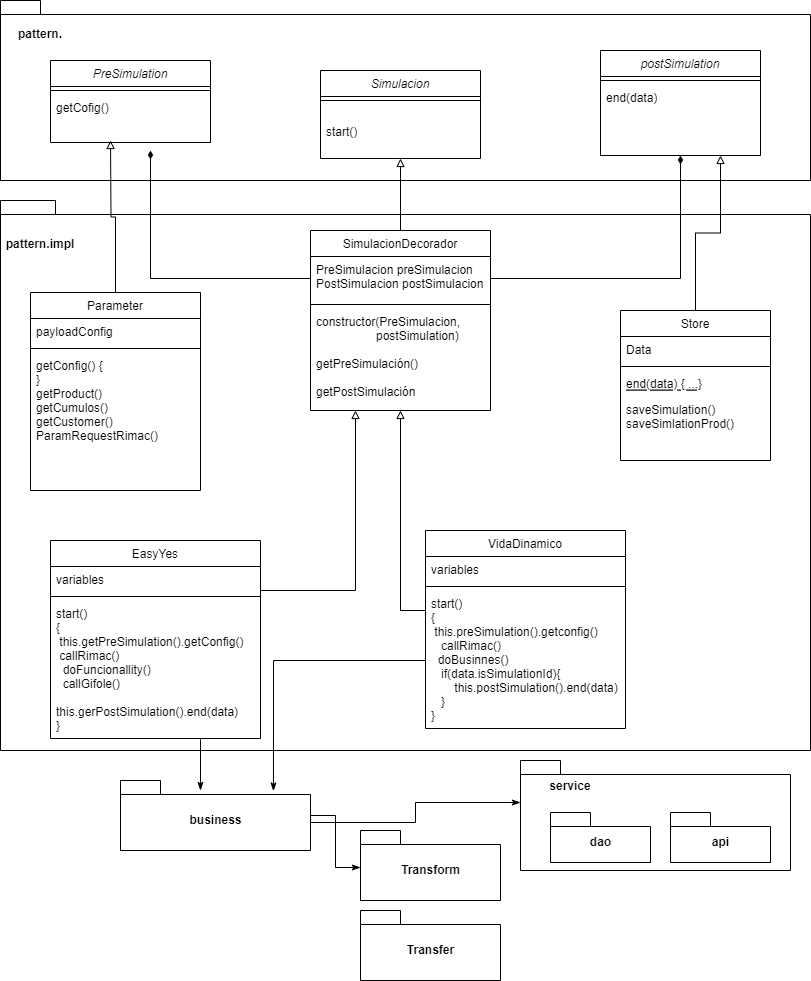

The diagram above was exported from draw.io. Its source (the exported page's mxGraphModel, read from the mxfile embedded in the PNG):
<mxGraphModel dx="1072" dy="531" grid="1" gridSize="10" guides="1" tooltips="1" connect="1" arrows="1" fold="1" page="1" pageScale="1" pageWidth="827" pageHeight="1169" math="0" shadow="0">
  <root>
    <mxCell id="0" />
    <mxCell id="1" parent="0" />
    <mxCell id="2dGp7hzuXRdVeRRit244-74" value="" style="shape=folder;fontStyle=1;spacingTop=10;tabWidth=40;tabHeight=14;tabPosition=left;html=1;" parent="1" vertex="1">
      <mxGeometry x="10" y="260" width="810" height="550" as="geometry" />
    </mxCell>
    <mxCell id="2dGp7hzuXRdVeRRit244-56" value="" style="shape=folder;fontStyle=1;spacingTop=10;tabWidth=40;tabHeight=14;tabPosition=left;html=1;align=left;" parent="1" vertex="1">
      <mxGeometry x="10" y="60" width="810" height="180" as="geometry" />
    </mxCell>
    <mxCell id="2dGp7hzuXRdVeRRit244-1" value="Simulacion" style="swimlane;fontStyle=2;align=center;verticalAlign=top;childLayout=stackLayout;horizontal=1;startSize=26;horizontalStack=0;resizeParent=1;resizeLast=0;collapsible=1;marginBottom=0;rounded=0;shadow=0;strokeWidth=1;" parent="1" vertex="1">
      <mxGeometry x="330" y="130" width="160" height="88" as="geometry">
        <mxRectangle x="230" y="140" width="160" height="26" as="alternateBounds" />
      </mxGeometry>
    </mxCell>
    <mxCell id="2dGp7hzuXRdVeRRit244-4" value="" style="line;html=1;strokeWidth=1;align=left;verticalAlign=middle;spacingTop=-1;spacingLeft=3;spacingRight=3;rotatable=0;labelPosition=right;points=[];portConstraint=eastwest;" parent="2dGp7hzuXRdVeRRit244-1" vertex="1">
      <mxGeometry y="26" width="160" height="8" as="geometry" />
    </mxCell>
    <mxCell id="2dGp7hzuXRdVeRRit244-5" value="&#10;start()&#10;" style="text;align=left;verticalAlign=top;spacingLeft=4;spacingRight=4;overflow=hidden;rotatable=0;points=[[0,0.5],[1,0.5]];portConstraint=eastwest;" parent="2dGp7hzuXRdVeRRit244-1" vertex="1">
      <mxGeometry y="34" width="160" height="54" as="geometry" />
    </mxCell>
    <mxCell id="2dGp7hzuXRdVeRRit244-6" value="PreSimulation" style="swimlane;fontStyle=2;align=center;verticalAlign=top;childLayout=stackLayout;horizontal=1;startSize=26;horizontalStack=0;resizeParent=1;resizeLast=0;collapsible=1;marginBottom=0;rounded=0;shadow=0;strokeWidth=1;" parent="1" vertex="1">
      <mxGeometry x="60" y="120" width="160" height="82" as="geometry">
        <mxRectangle x="230" y="140" width="160" height="26" as="alternateBounds" />
      </mxGeometry>
    </mxCell>
    <mxCell id="2dGp7hzuXRdVeRRit244-9" value="" style="line;html=1;strokeWidth=1;align=left;verticalAlign=middle;spacingTop=-1;spacingLeft=3;spacingRight=3;rotatable=0;labelPosition=right;points=[];portConstraint=eastwest;" parent="2dGp7hzuXRdVeRRit244-6" vertex="1">
      <mxGeometry y="26" width="160" height="8" as="geometry" />
    </mxCell>
    <mxCell id="2dGp7hzuXRdVeRRit244-10" value="getCofig()&#10;" style="text;align=left;verticalAlign=top;spacingLeft=4;spacingRight=4;overflow=hidden;rotatable=0;points=[[0,0.5],[1,0.5]];portConstraint=eastwest;" parent="2dGp7hzuXRdVeRRit244-6" vertex="1">
      <mxGeometry y="34" width="160" height="48" as="geometry" />
    </mxCell>
    <mxCell id="2dGp7hzuXRdVeRRit244-11" value="postSimulation" style="swimlane;fontStyle=2;align=center;verticalAlign=top;childLayout=stackLayout;horizontal=1;startSize=26;horizontalStack=0;resizeParent=1;resizeLast=0;collapsible=1;marginBottom=0;rounded=0;shadow=0;strokeWidth=1;" parent="1" vertex="1">
      <mxGeometry x="610" y="110" width="160" height="105" as="geometry">
        <mxRectangle x="230" y="140" width="160" height="26" as="alternateBounds" />
      </mxGeometry>
    </mxCell>
    <mxCell id="2dGp7hzuXRdVeRRit244-14" value="" style="line;html=1;strokeWidth=1;align=left;verticalAlign=middle;spacingTop=-1;spacingLeft=3;spacingRight=3;rotatable=0;labelPosition=right;points=[];portConstraint=eastwest;" parent="2dGp7hzuXRdVeRRit244-11" vertex="1">
      <mxGeometry y="26" width="160" height="8" as="geometry" />
    </mxCell>
    <mxCell id="2dGp7hzuXRdVeRRit244-15" value="end(data)" style="text;align=left;verticalAlign=top;spacingLeft=4;spacingRight=4;overflow=hidden;rotatable=0;points=[[0,0.5],[1,0.5]];portConstraint=eastwest;" parent="2dGp7hzuXRdVeRRit244-11" vertex="1">
      <mxGeometry y="34" width="160" height="34" as="geometry" />
    </mxCell>
    <mxCell id="2dGp7hzuXRdVeRRit244-40" style="edgeStyle=orthogonalEdgeStyle;rounded=0;orthogonalLoop=1;jettySize=auto;html=1;endArrow=block;endFill=0;" parent="1" source="2dGp7hzuXRdVeRRit244-18" edge="1">
      <mxGeometry relative="1" as="geometry">
        <mxPoint x="120" y="200" as="targetPoint" />
      </mxGeometry>
    </mxCell>
    <mxCell id="2dGp7hzuXRdVeRRit244-18" value="Parameter" style="swimlane;fontStyle=0;align=center;verticalAlign=top;childLayout=stackLayout;horizontal=1;startSize=26;horizontalStack=0;resizeParent=1;resizeLast=0;collapsible=1;marginBottom=0;rounded=0;shadow=0;strokeWidth=1;" parent="1" vertex="1">
      <mxGeometry x="40" y="352" width="170" height="198" as="geometry">
        <mxRectangle x="130" y="380" width="160" height="26" as="alternateBounds" />
      </mxGeometry>
    </mxCell>
    <mxCell id="2dGp7hzuXRdVeRRit244-19" value="payloadConfig" style="text;align=left;verticalAlign=top;spacingLeft=4;spacingRight=4;overflow=hidden;rotatable=0;points=[[0,0.5],[1,0.5]];portConstraint=eastwest;" parent="2dGp7hzuXRdVeRRit244-18" vertex="1">
      <mxGeometry y="26" width="170" height="26" as="geometry" />
    </mxCell>
    <mxCell id="2dGp7hzuXRdVeRRit244-21" value="" style="line;html=1;strokeWidth=1;align=left;verticalAlign=middle;spacingTop=-1;spacingLeft=3;spacingRight=3;rotatable=0;labelPosition=right;points=[];portConstraint=eastwest;" parent="2dGp7hzuXRdVeRRit244-18" vertex="1">
      <mxGeometry y="52" width="170" height="8" as="geometry" />
    </mxCell>
    <mxCell id="2dGp7hzuXRdVeRRit244-23" value="getConfig() { &#10;}&#10;getProduct()&#10;getCumulos()&#10;getCustomer()&#10;ParamRequestRimac()&#10;" style="text;align=left;verticalAlign=top;spacingLeft=4;spacingRight=4;overflow=hidden;rotatable=0;points=[[0,0.5],[1,0.5]];portConstraint=eastwest;" parent="2dGp7hzuXRdVeRRit244-18" vertex="1">
      <mxGeometry y="60" width="170" height="138" as="geometry" />
    </mxCell>
    <mxCell id="2dGp7hzuXRdVeRRit244-39" style="edgeStyle=orthogonalEdgeStyle;rounded=0;orthogonalLoop=1;jettySize=auto;html=1;endArrow=block;endFill=0;entryX=0.5;entryY=1;entryDx=0;entryDy=0;" parent="1" source="2dGp7hzuXRdVeRRit244-24" target="2dGp7hzuXRdVeRRit244-1" edge="1">
      <mxGeometry relative="1" as="geometry">
        <mxPoint x="580" y="260" as="targetPoint" />
      </mxGeometry>
    </mxCell>
    <mxCell id="2dGp7hzuXRdVeRRit244-24" value="SimulacionDecorador" style="swimlane;fontStyle=0;align=center;verticalAlign=top;childLayout=stackLayout;horizontal=1;startSize=26;horizontalStack=0;resizeParent=1;resizeLast=0;collapsible=1;marginBottom=0;rounded=0;shadow=0;strokeWidth=1;" parent="1" vertex="1">
      <mxGeometry x="320" y="290" width="180" height="180" as="geometry">
        <mxRectangle x="550" y="140" width="160" height="26" as="alternateBounds" />
      </mxGeometry>
    </mxCell>
    <mxCell id="2dGp7hzuXRdVeRRit244-25" value="PreSimulacion preSimulacion&#10;PostSimulacion postSimulacion" style="text;align=left;verticalAlign=top;spacingLeft=4;spacingRight=4;overflow=hidden;rotatable=0;points=[[0,0.5],[1,0.5]];portConstraint=eastwest;" parent="2dGp7hzuXRdVeRRit244-24" vertex="1">
      <mxGeometry y="26" width="180" height="44" as="geometry" />
    </mxCell>
    <mxCell id="2dGp7hzuXRdVeRRit244-26" value="" style="line;html=1;strokeWidth=1;align=left;verticalAlign=middle;spacingTop=-1;spacingLeft=3;spacingRight=3;rotatable=0;labelPosition=right;points=[];portConstraint=eastwest;" parent="2dGp7hzuXRdVeRRit244-24" vertex="1">
      <mxGeometry y="70" width="180" height="8" as="geometry" />
    </mxCell>
    <mxCell id="2dGp7hzuXRdVeRRit244-27" value="constructor(PreSimulacion, &#10;                  postSimulation)" style="text;align=left;verticalAlign=top;spacingLeft=4;spacingRight=4;overflow=hidden;rotatable=0;points=[[0,0.5],[1,0.5]];portConstraint=eastwest;" parent="2dGp7hzuXRdVeRRit244-24" vertex="1">
      <mxGeometry y="78" width="180" height="42" as="geometry" />
    </mxCell>
    <mxCell id="2dGp7hzuXRdVeRRit244-28" value="getPreSimulación()&#10;&#10;getPostSimulación" style="text;align=left;verticalAlign=top;spacingLeft=4;spacingRight=4;overflow=hidden;rotatable=0;points=[[0,0.5],[1,0.5]];portConstraint=eastwest;" parent="2dGp7hzuXRdVeRRit244-24" vertex="1">
      <mxGeometry y="120" width="180" height="56" as="geometry" />
    </mxCell>
    <mxCell id="2dGp7hzuXRdVeRRit244-35" style="edgeStyle=orthogonalEdgeStyle;rounded=0;orthogonalLoop=1;jettySize=auto;html=1;endArrow=block;endFill=0;entryX=0.25;entryY=1;entryDx=0;entryDy=0;" parent="1" source="2dGp7hzuXRdVeRRit244-29" target="2dGp7hzuXRdVeRRit244-24" edge="1">
      <mxGeometry relative="1" as="geometry">
        <mxPoint x="590" y="20" as="targetPoint" />
        <Array as="points">
          <mxPoint x="365" y="650" />
        </Array>
      </mxGeometry>
    </mxCell>
    <mxCell id="2dGp7hzuXRdVeRRit244-29" value="EasyYes" style="swimlane;fontStyle=0;align=center;verticalAlign=top;childLayout=stackLayout;horizontal=1;startSize=26;horizontalStack=0;resizeParent=1;resizeLast=0;collapsible=1;marginBottom=0;rounded=0;shadow=0;strokeWidth=1;" parent="1" vertex="1">
      <mxGeometry x="60" y="600" width="210" height="198" as="geometry">
        <mxRectangle x="340" y="380" width="170" height="26" as="alternateBounds" />
      </mxGeometry>
    </mxCell>
    <mxCell id="2dGp7hzuXRdVeRRit244-30" value="variables" style="text;align=left;verticalAlign=top;spacingLeft=4;spacingRight=4;overflow=hidden;rotatable=0;points=[[0,0.5],[1,0.5]];portConstraint=eastwest;" parent="2dGp7hzuXRdVeRRit244-29" vertex="1">
      <mxGeometry y="26" width="210" height="26" as="geometry" />
    </mxCell>
    <mxCell id="2dGp7hzuXRdVeRRit244-31" value="" style="line;html=1;strokeWidth=1;align=left;verticalAlign=middle;spacingTop=-1;spacingLeft=3;spacingRight=3;rotatable=0;labelPosition=right;points=[];portConstraint=eastwest;" parent="2dGp7hzuXRdVeRRit244-29" vertex="1">
      <mxGeometry y="52" width="210" height="8" as="geometry" />
    </mxCell>
    <mxCell id="2dGp7hzuXRdVeRRit244-32" value="start()&#10;{&#10; this.getPreSimulation().getConfig()&#10; callRimac()&#10;  doFuncionallity()&#10;  callGifole()&#10;&#10;this.gerPostSimulation().end(data)&#10;}&#10;" style="text;align=left;verticalAlign=top;spacingLeft=4;spacingRight=4;overflow=hidden;rotatable=0;points=[[0,0.5],[1,0.5]];portConstraint=eastwest;" parent="2dGp7hzuXRdVeRRit244-29" vertex="1">
      <mxGeometry y="60" width="210" height="138" as="geometry" />
    </mxCell>
    <mxCell id="2dGp7hzuXRdVeRRit244-41" style="edgeStyle=orthogonalEdgeStyle;rounded=0;orthogonalLoop=1;jettySize=auto;html=1;entryX=0.5;entryY=1;entryDx=0;entryDy=0;endArrow=diamondThin;endFill=1;" parent="1" source="2dGp7hzuXRdVeRRit244-25" target="2dGp7hzuXRdVeRRit244-11" edge="1">
      <mxGeometry relative="1" as="geometry" />
    </mxCell>
    <mxCell id="2dGp7hzuXRdVeRRit244-42" style="edgeStyle=orthogonalEdgeStyle;rounded=0;orthogonalLoop=1;jettySize=auto;html=1;endArrow=diamondThin;endFill=1;exitX=0;exitY=0.5;exitDx=0;exitDy=0;" parent="1" source="2dGp7hzuXRdVeRRit244-25" edge="1">
      <mxGeometry relative="1" as="geometry">
        <mxPoint x="160" y="210" as="targetPoint" />
        <Array as="points">
          <mxPoint x="160" y="338" />
        </Array>
      </mxGeometry>
    </mxCell>
    <mxCell id="2dGp7hzuXRdVeRRit244-48" style="edgeStyle=orthogonalEdgeStyle;rounded=0;orthogonalLoop=1;jettySize=auto;html=1;entryX=0.5;entryY=1;entryDx=0;entryDy=0;endArrow=block;endFill=0;" parent="1" source="2dGp7hzuXRdVeRRit244-43" target="2dGp7hzuXRdVeRRit244-24" edge="1">
      <mxGeometry relative="1" as="geometry">
        <Array as="points">
          <mxPoint x="410" y="670" />
        </Array>
      </mxGeometry>
    </mxCell>
    <mxCell id="2dGp7hzuXRdVeRRit244-43" value="VidaDinamico" style="swimlane;fontStyle=0;align=center;verticalAlign=top;childLayout=stackLayout;horizontal=1;startSize=26;horizontalStack=0;resizeParent=1;resizeLast=0;collapsible=1;marginBottom=0;rounded=0;shadow=0;strokeWidth=1;" parent="1" vertex="1">
      <mxGeometry x="435" y="590" width="200" height="198" as="geometry">
        <mxRectangle x="340" y="380" width="170" height="26" as="alternateBounds" />
      </mxGeometry>
    </mxCell>
    <mxCell id="2dGp7hzuXRdVeRRit244-44" value="variables" style="text;align=left;verticalAlign=top;spacingLeft=4;spacingRight=4;overflow=hidden;rotatable=0;points=[[0,0.5],[1,0.5]];portConstraint=eastwest;" parent="2dGp7hzuXRdVeRRit244-43" vertex="1">
      <mxGeometry y="26" width="200" height="26" as="geometry" />
    </mxCell>
    <mxCell id="2dGp7hzuXRdVeRRit244-45" value="" style="line;html=1;strokeWidth=1;align=left;verticalAlign=middle;spacingTop=-1;spacingLeft=3;spacingRight=3;rotatable=0;labelPosition=right;points=[];portConstraint=eastwest;" parent="2dGp7hzuXRdVeRRit244-43" vertex="1">
      <mxGeometry y="52" width="200" height="8" as="geometry" />
    </mxCell>
    <mxCell id="2dGp7hzuXRdVeRRit244-46" value="start()&#10;{&#10; this.preSimulation().getconfig()&#10;   callRimac()&#10;  doBusinnes()&#10;   if(data.isSimulationId){&#10;       this.postSimulation().end(data)&#10;   }&#10;}&#10;" style="text;align=left;verticalAlign=top;spacingLeft=4;spacingRight=4;overflow=hidden;rotatable=0;points=[[0,0.5],[1,0.5]];portConstraint=eastwest;" parent="2dGp7hzuXRdVeRRit244-43" vertex="1">
      <mxGeometry y="60" width="200" height="138" as="geometry" />
    </mxCell>
    <mxCell id="2dGp7hzuXRdVeRRit244-55" style="edgeStyle=orthogonalEdgeStyle;rounded=0;orthogonalLoop=1;jettySize=auto;html=1;entryX=0.75;entryY=1;entryDx=0;entryDy=0;endArrow=block;endFill=0;" parent="1" source="2dGp7hzuXRdVeRRit244-49" target="2dGp7hzuXRdVeRRit244-11" edge="1">
      <mxGeometry relative="1" as="geometry" />
    </mxCell>
    <mxCell id="2dGp7hzuXRdVeRRit244-49" value="Store" style="swimlane;fontStyle=0;align=center;verticalAlign=top;childLayout=stackLayout;horizontal=1;startSize=26;horizontalStack=0;resizeParent=1;resizeLast=0;collapsible=1;marginBottom=0;rounded=0;shadow=0;strokeWidth=1;" parent="1" vertex="1">
      <mxGeometry x="630" y="370" width="150" height="150" as="geometry">
        <mxRectangle x="130" y="380" width="160" height="26" as="alternateBounds" />
      </mxGeometry>
    </mxCell>
    <mxCell id="2dGp7hzuXRdVeRRit244-50" value="Data" style="text;align=left;verticalAlign=top;spacingLeft=4;spacingRight=4;overflow=hidden;rotatable=0;points=[[0,0.5],[1,0.5]];portConstraint=eastwest;" parent="2dGp7hzuXRdVeRRit244-49" vertex="1">
      <mxGeometry y="26" width="150" height="26" as="geometry" />
    </mxCell>
    <mxCell id="2dGp7hzuXRdVeRRit244-52" value="" style="line;html=1;strokeWidth=1;align=left;verticalAlign=middle;spacingTop=-1;spacingLeft=3;spacingRight=3;rotatable=0;labelPosition=right;points=[];portConstraint=eastwest;" parent="2dGp7hzuXRdVeRRit244-49" vertex="1">
      <mxGeometry y="52" width="150" height="8" as="geometry" />
    </mxCell>
    <mxCell id="2dGp7hzuXRdVeRRit244-53" value="end(data) { ...}" style="text;align=left;verticalAlign=top;spacingLeft=4;spacingRight=4;overflow=hidden;rotatable=0;points=[[0,0.5],[1,0.5]];portConstraint=eastwest;fontStyle=4" parent="2dGp7hzuXRdVeRRit244-49" vertex="1">
      <mxGeometry y="60" width="150" height="26" as="geometry" />
    </mxCell>
    <mxCell id="2dGp7hzuXRdVeRRit244-54" value="saveSimulation()&#10;saveSimlationProd()" style="text;align=left;verticalAlign=top;spacingLeft=4;spacingRight=4;overflow=hidden;rotatable=0;points=[[0,0.5],[1,0.5]];portConstraint=eastwest;" parent="2dGp7hzuXRdVeRRit244-49" vertex="1">
      <mxGeometry y="86" width="150" height="64" as="geometry" />
    </mxCell>
    <mxCell id="2dGp7hzuXRdVeRRit244-69" style="edgeStyle=orthogonalEdgeStyle;rounded=0;orthogonalLoop=1;jettySize=auto;html=1;exitX=0;exitY=0;exitDx=190;exitDy=42;exitPerimeter=0;entryX=0;entryY=0;entryDx=0;entryDy=42;entryPerimeter=0;endArrow=classicThin;endFill=1;" parent="1" source="2dGp7hzuXRdVeRRit244-58" target="2dGp7hzuXRdVeRRit244-60" edge="1">
      <mxGeometry relative="1" as="geometry" />
    </mxCell>
    <mxCell id="2dGp7hzuXRdVeRRit244-81" style="edgeStyle=orthogonalEdgeStyle;rounded=0;orthogonalLoop=1;jettySize=auto;html=1;entryX=0;entryY=0;entryDx=0;entryDy=37;entryPerimeter=0;endArrow=classicThin;endFill=1;" parent="1" source="2dGp7hzuXRdVeRRit244-58" target="2dGp7hzuXRdVeRRit244-67" edge="1">
      <mxGeometry relative="1" as="geometry" />
    </mxCell>
    <mxCell id="2dGp7hzuXRdVeRRit244-58" value="business" style="shape=folder;fontStyle=1;spacingTop=10;tabWidth=40;tabHeight=14;tabPosition=left;html=1;" parent="1" vertex="1">
      <mxGeometry x="130" y="840" width="190" height="70" as="geometry" />
    </mxCell>
    <mxCell id="2dGp7hzuXRdVeRRit244-67" value="Transform" style="shape=folder;fontStyle=1;spacingTop=10;tabWidth=40;tabHeight=14;tabPosition=left;html=1;" parent="1" vertex="1">
      <mxGeometry x="370" y="890" width="140" height="70" as="geometry" />
    </mxCell>
    <mxCell id="2dGp7hzuXRdVeRRit244-70" style="edgeStyle=orthogonalEdgeStyle;rounded=0;orthogonalLoop=1;jettySize=auto;html=1;entryX=0.421;entryY=0.143;entryDx=0;entryDy=0;entryPerimeter=0;endArrow=classicThin;endFill=1;" parent="1" source="2dGp7hzuXRdVeRRit244-32" target="2dGp7hzuXRdVeRRit244-58" edge="1">
      <mxGeometry relative="1" as="geometry">
        <Array as="points">
          <mxPoint x="210" y="800" />
          <mxPoint x="210" y="800" />
        </Array>
      </mxGeometry>
    </mxCell>
    <mxCell id="2dGp7hzuXRdVeRRit244-71" style="edgeStyle=orthogonalEdgeStyle;rounded=0;orthogonalLoop=1;jettySize=auto;html=1;entryX=0.805;entryY=0.15;entryDx=0;entryDy=0;entryPerimeter=0;endArrow=classicThin;endFill=1;" parent="1" source="2dGp7hzuXRdVeRRit244-46" target="2dGp7hzuXRdVeRRit244-58" edge="1">
      <mxGeometry relative="1" as="geometry">
        <Array as="points">
          <mxPoint x="283" y="720" />
        </Array>
      </mxGeometry>
    </mxCell>
    <mxCell id="2dGp7hzuXRdVeRRit244-76" value="pattern." style="text;align=center;fontStyle=1;verticalAlign=middle;spacingLeft=3;spacingRight=3;strokeColor=none;rotatable=0;points=[[0,0.5],[1,0.5]];portConstraint=eastwest;" parent="1" vertex="1">
      <mxGeometry x="10" y="80" width="80" height="26" as="geometry" />
    </mxCell>
    <mxCell id="2dGp7hzuXRdVeRRit244-78" value="pattern.impl" style="text;align=center;fontStyle=1;verticalAlign=middle;spacingLeft=3;spacingRight=3;strokeColor=none;rotatable=0;points=[[0,0.5],[1,0.5]];portConstraint=eastwest;" parent="1" vertex="1">
      <mxGeometry x="10" y="290" width="80" height="26" as="geometry" />
    </mxCell>
    <mxCell id="2dGp7hzuXRdVeRRit244-82" value="" style="group" parent="1" vertex="1" connectable="0">
      <mxGeometry x="530" y="820" width="270" height="110" as="geometry" />
    </mxCell>
    <mxCell id="2dGp7hzuXRdVeRRit244-60" value="" style="shape=folder;fontStyle=1;spacingTop=10;tabWidth=40;tabHeight=14;tabPosition=left;html=1;" parent="2dGp7hzuXRdVeRRit244-82" vertex="1">
      <mxGeometry width="270" height="110" as="geometry" />
    </mxCell>
    <mxCell id="2dGp7hzuXRdVeRRit244-66" value="dao" style="shape=folder;fontStyle=1;spacingTop=10;tabWidth=40;tabHeight=14;tabPosition=left;html=1;" parent="2dGp7hzuXRdVeRRit244-82" vertex="1">
      <mxGeometry x="30" y="52" width="100" height="50" as="geometry" />
    </mxCell>
    <mxCell id="2dGp7hzuXRdVeRRit244-79" value="api" style="shape=folder;fontStyle=1;spacingTop=10;tabWidth=40;tabHeight=14;tabPosition=left;html=1;" parent="2dGp7hzuXRdVeRRit244-82" vertex="1">
      <mxGeometry x="150" y="52" width="100" height="50" as="geometry" />
    </mxCell>
    <mxCell id="2dGp7hzuXRdVeRRit244-80" value="service" style="text;align=center;fontStyle=1;verticalAlign=middle;spacingLeft=3;spacingRight=3;strokeColor=none;rotatable=0;points=[[0,0.5],[1,0.5]];portConstraint=eastwest;" parent="2dGp7hzuXRdVeRRit244-82" vertex="1">
      <mxGeometry x="10" y="12" width="80" height="26" as="geometry" />
    </mxCell>
    <mxCell id="0XR5x4dFLIUN-TlMylMh-1" value="Transfer" style="shape=folder;fontStyle=1;spacingTop=10;tabWidth=40;tabHeight=14;tabPosition=left;html=1;" parent="1" vertex="1">
      <mxGeometry x="370" y="970" width="140" height="70" as="geometry" />
    </mxCell>
  </root>
</mxGraphModel>